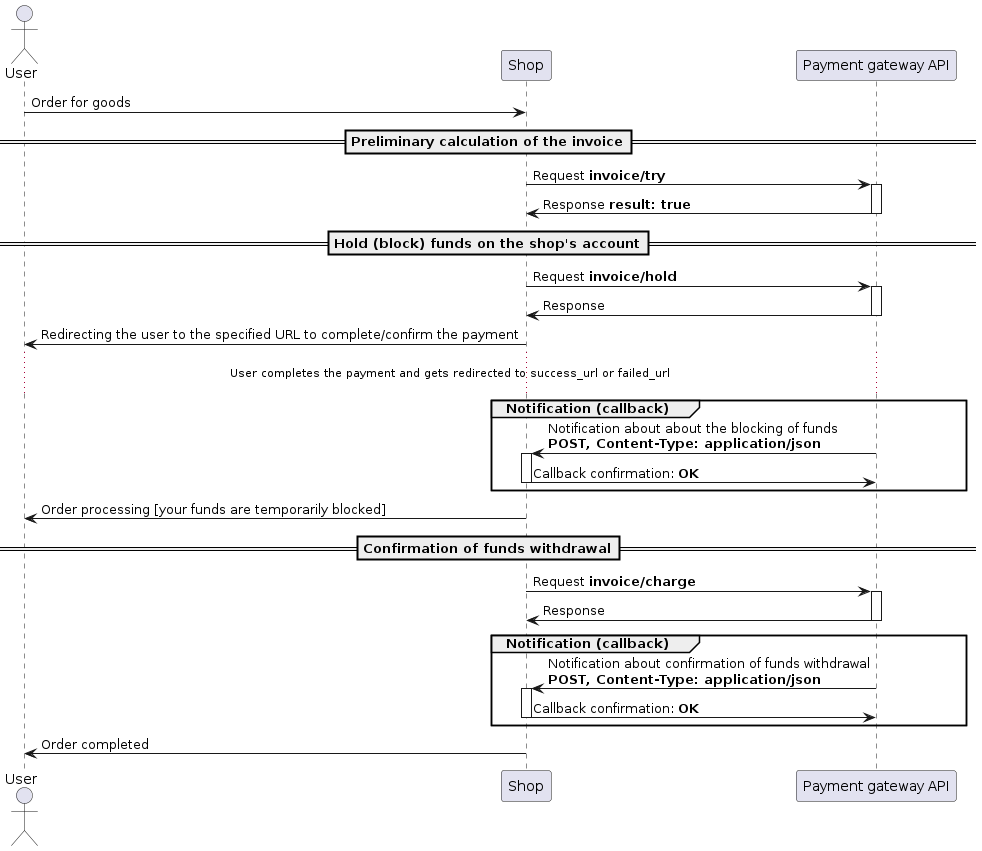

The diagram above was rendered by PlantUML. Its source (embedded in the PNG):
@startuml Two Stage Invoice Flow
actor User as c
participant "Shop" as ag
participant "Payment gateway API" as papi

c -> ag : Order for goods

==Preliminary calculation of the invoice==

ag -> papi : Request **invoice/try**
activate papi
papi -> ag : Response **result: true**
deactivate papi

==Hold (block) funds on the shop's account==
ag -> papi : Request **invoice/hold**
activate papi
papi -> ag : Response
deactivate papi

ag -> c: Redirecting the user to the specified URL to complete/confirm the payment
...User completes the payment and gets redirected to success_url or failed_url...

group Notification (callback)
papi -> ag : Notification about about the blocking of funds \n**POST, Content-Type: application/json**
activate ag
ag -> papi : Callback confirmation: **OK**
deactivate ag
end

ag -> c: Order processing [your funds are temporarily blocked]

==Confirmation of funds withdrawal==
ag -> papi : Request **invoice/charge**
activate papi
papi -> ag : Response
deactivate papi

group Notification (callback)
papi -> ag : Notification about confirmation of funds withdrawal \n**POST, Content-Type: application/json**
activate ag
ag -> papi : Callback confirmation: **OK**
deactivate ag
end

ag -> c : Order completed

@enduml